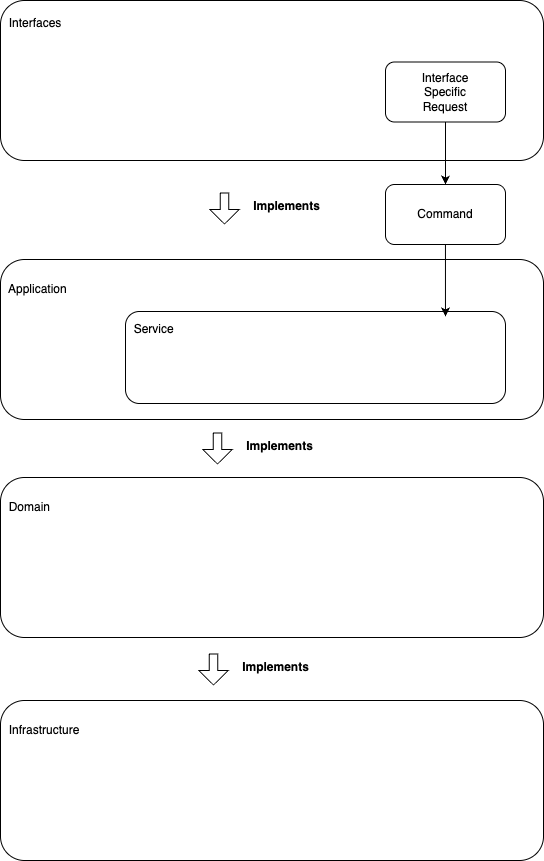

The diagram above was exported from draw.io. Its source (the exported page's mxGraphModel, read from the mxfile embedded in the PNG):
<mxGraphModel dx="4744" dy="1950" grid="1" gridSize="10" guides="1" tooltips="1" connect="1" arrows="1" fold="1" page="1" pageScale="1" pageWidth="850" pageHeight="1100" math="0" shadow="0">
  <root>
    <mxCell id="0" />
    <mxCell id="1" parent="0" />
    <mxCell id="2" value="&lt;div style=&quot;&quot;&gt;&lt;span style=&quot;background-color: initial;&quot;&gt;&amp;nbsp; Application&lt;/span&gt;&lt;br&gt;&lt;/div&gt;&lt;div style=&quot;&quot;&gt;&lt;span style=&quot;background-color: initial;&quot;&gt;&lt;br&gt;&lt;/span&gt;&lt;/div&gt;&lt;div style=&quot;&quot;&gt;&lt;span style=&quot;background-color: initial;&quot;&gt;&lt;br&gt;&lt;/span&gt;&lt;/div&gt;&lt;div style=&quot;&quot;&gt;&lt;span style=&quot;background-color: initial;&quot;&gt;&lt;br&gt;&lt;/span&gt;&lt;/div&gt;&lt;div style=&quot;&quot;&gt;&lt;span style=&quot;background-color: initial;&quot;&gt;&lt;br&gt;&lt;/span&gt;&lt;/div&gt;&lt;div style=&quot;&quot;&gt;&lt;span style=&quot;background-color: initial;&quot;&gt;&lt;br&gt;&lt;/span&gt;&lt;/div&gt;&lt;div style=&quot;&quot;&gt;&lt;span style=&quot;background-color: initial;&quot;&gt;&lt;br&gt;&lt;/span&gt;&lt;/div&gt;&lt;div style=&quot;&quot;&gt;&lt;span style=&quot;background-color: initial;&quot;&gt;&lt;br&gt;&lt;/span&gt;&lt;/div&gt;" style="rounded=1;whiteSpace=wrap;html=1;align=left;" vertex="1" parent="1">
      <mxGeometry x="-2706" y="28" width="543" height="160" as="geometry" />
    </mxCell>
    <mxCell id="3" value="&lt;div&gt;&lt;span style=&quot;background-color: initial;&quot;&gt;&amp;nbsp; Domain&lt;/span&gt;&lt;br&gt;&lt;/div&gt;&lt;div&gt;&lt;span style=&quot;background-color: initial;&quot;&gt;&lt;br&gt;&lt;/span&gt;&lt;/div&gt;&lt;div&gt;&lt;span style=&quot;background-color: initial;&quot;&gt;&lt;br&gt;&lt;/span&gt;&lt;/div&gt;&lt;div&gt;&lt;span style=&quot;background-color: initial;&quot;&gt;&lt;br&gt;&lt;/span&gt;&lt;/div&gt;&lt;div&gt;&lt;span style=&quot;background-color: initial;&quot;&gt;&lt;br&gt;&lt;/span&gt;&lt;/div&gt;&lt;div&gt;&lt;span style=&quot;background-color: initial;&quot;&gt;&lt;br&gt;&lt;/span&gt;&lt;/div&gt;&lt;div&gt;&lt;span style=&quot;background-color: initial;&quot;&gt;&lt;br&gt;&lt;/span&gt;&lt;/div&gt;&lt;div&gt;&lt;span style=&quot;background-color: initial;&quot;&gt;&lt;br&gt;&lt;/span&gt;&lt;/div&gt;" style="rounded=1;whiteSpace=wrap;html=1;align=left;" vertex="1" parent="1">
      <mxGeometry x="-2706" y="246" width="543" height="160" as="geometry" />
    </mxCell>
    <mxCell id="4" value="&lt;div style=&quot;forced-color-adjust: none; color: rgb(0, 0, 0); font-family: Helvetica; font-size: 12px; font-style: normal; font-variant-ligatures: normal; font-variant-caps: normal; font-weight: 400; letter-spacing: normal; orphans: 2; text-align: left; text-indent: 0px; text-transform: none; widows: 2; word-spacing: 0px; -webkit-text-stroke-width: 0px; white-space: normal; background-color: rgb(255, 255, 255); text-decoration-thickness: initial; text-decoration-style: initial; text-decoration-color: initial;&quot;&gt;&lt;span style=&quot;forced-color-adjust: none; background-color: initial;&quot;&gt;&amp;nbsp; Infrastructure&lt;/span&gt;&lt;br style=&quot;forced-color-adjust: none;&quot;&gt;&lt;/div&gt;&lt;div style=&quot;forced-color-adjust: none; color: rgb(0, 0, 0); font-family: Helvetica; font-size: 12px; font-style: normal; font-variant-ligatures: normal; font-variant-caps: normal; font-weight: 400; letter-spacing: normal; orphans: 2; text-align: left; text-indent: 0px; text-transform: none; widows: 2; word-spacing: 0px; -webkit-text-stroke-width: 0px; white-space: normal; background-color: rgb(255, 255, 255); text-decoration-thickness: initial; text-decoration-style: initial; text-decoration-color: initial;&quot;&gt;&lt;span style=&quot;forced-color-adjust: none; background-color: initial;&quot;&gt;&lt;br style=&quot;forced-color-adjust: none;&quot;&gt;&lt;/span&gt;&lt;/div&gt;&lt;div style=&quot;forced-color-adjust: none; color: rgb(0, 0, 0); font-family: Helvetica; font-size: 12px; font-style: normal; font-variant-ligatures: normal; font-variant-caps: normal; font-weight: 400; letter-spacing: normal; orphans: 2; text-align: left; text-indent: 0px; text-transform: none; widows: 2; word-spacing: 0px; -webkit-text-stroke-width: 0px; white-space: normal; background-color: rgb(255, 255, 255); text-decoration-thickness: initial; text-decoration-style: initial; text-decoration-color: initial;&quot;&gt;&lt;span style=&quot;forced-color-adjust: none; background-color: initial;&quot;&gt;&lt;br style=&quot;forced-color-adjust: none;&quot;&gt;&lt;/span&gt;&lt;/div&gt;&lt;div style=&quot;forced-color-adjust: none; color: rgb(0, 0, 0); font-family: Helvetica; font-size: 12px; font-style: normal; font-variant-ligatures: normal; font-variant-caps: normal; font-weight: 400; letter-spacing: normal; orphans: 2; text-align: left; text-indent: 0px; text-transform: none; widows: 2; word-spacing: 0px; -webkit-text-stroke-width: 0px; white-space: normal; background-color: rgb(255, 255, 255); text-decoration-thickness: initial; text-decoration-style: initial; text-decoration-color: initial;&quot;&gt;&lt;span style=&quot;forced-color-adjust: none; background-color: initial;&quot;&gt;&lt;br style=&quot;forced-color-adjust: none;&quot;&gt;&lt;/span&gt;&lt;/div&gt;&lt;div style=&quot;forced-color-adjust: none; color: rgb(0, 0, 0); font-family: Helvetica; font-size: 12px; font-style: normal; font-variant-ligatures: normal; font-variant-caps: normal; font-weight: 400; letter-spacing: normal; orphans: 2; text-align: left; text-indent: 0px; text-transform: none; widows: 2; word-spacing: 0px; -webkit-text-stroke-width: 0px; white-space: normal; background-color: rgb(255, 255, 255); text-decoration-thickness: initial; text-decoration-style: initial; text-decoration-color: initial;&quot;&gt;&lt;span style=&quot;forced-color-adjust: none; background-color: initial;&quot;&gt;&lt;br style=&quot;forced-color-adjust: none;&quot;&gt;&lt;/span&gt;&lt;/div&gt;&lt;div style=&quot;forced-color-adjust: none; color: rgb(0, 0, 0); font-family: Helvetica; font-size: 12px; font-style: normal; font-variant-ligatures: normal; font-variant-caps: normal; font-weight: 400; letter-spacing: normal; orphans: 2; text-align: left; text-indent: 0px; text-transform: none; widows: 2; word-spacing: 0px; -webkit-text-stroke-width: 0px; white-space: normal; background-color: rgb(255, 255, 255); text-decoration-thickness: initial; text-decoration-style: initial; text-decoration-color: initial;&quot;&gt;&lt;span style=&quot;forced-color-adjust: none; background-color: initial;&quot;&gt;&lt;br style=&quot;forced-color-adjust: none;&quot;&gt;&lt;/span&gt;&lt;/div&gt;&lt;div style=&quot;forced-color-adjust: none; color: rgb(0, 0, 0); font-family: Helvetica; font-size: 12px; font-style: normal; font-variant-ligatures: normal; font-variant-caps: normal; font-weight: 400; letter-spacing: normal; orphans: 2; text-align: left; text-indent: 0px; text-transform: none; widows: 2; word-spacing: 0px; -webkit-text-stroke-width: 0px; white-space: normal; background-color: rgb(255, 255, 255); text-decoration-thickness: initial; text-decoration-style: initial; text-decoration-color: initial;&quot;&gt;&lt;span style=&quot;forced-color-adjust: none; background-color: initial;&quot;&gt;&lt;br style=&quot;forced-color-adjust: none;&quot;&gt;&lt;/span&gt;&lt;/div&gt;&lt;div style=&quot;forced-color-adjust: none; color: rgb(0, 0, 0); font-family: Helvetica; font-size: 12px; font-style: normal; font-variant-ligatures: normal; font-variant-caps: normal; font-weight: 400; letter-spacing: normal; orphans: 2; text-align: left; text-indent: 0px; text-transform: none; widows: 2; word-spacing: 0px; -webkit-text-stroke-width: 0px; white-space: normal; background-color: rgb(255, 255, 255); text-decoration-thickness: initial; text-decoration-style: initial; text-decoration-color: initial;&quot;&gt;&lt;span style=&quot;forced-color-adjust: none; background-color: initial;&quot;&gt;&lt;br style=&quot;forced-color-adjust: none;&quot;&gt;&lt;/span&gt;&lt;/div&gt;" style="rounded=1;whiteSpace=wrap;html=1;align=left;" vertex="1" parent="1">
      <mxGeometry x="-2706" y="469" width="543" height="160" as="geometry" />
    </mxCell>
    <mxCell id="5" value="&lt;div&gt;&lt;span style=&quot;background-color: initial;&quot;&gt;&amp;nbsp; Interfaces&lt;/span&gt;&lt;br&gt;&lt;/div&gt;&lt;div&gt;&lt;span style=&quot;background-color: initial;&quot;&gt;&lt;br&gt;&lt;/span&gt;&lt;/div&gt;&lt;div&gt;&lt;span style=&quot;background-color: initial;&quot;&gt;&lt;br&gt;&lt;/span&gt;&lt;/div&gt;&lt;div&gt;&lt;span style=&quot;background-color: initial;&quot;&gt;&lt;br&gt;&lt;/span&gt;&lt;/div&gt;&lt;div&gt;&lt;span style=&quot;background-color: initial;&quot;&gt;&lt;br&gt;&lt;/span&gt;&lt;/div&gt;&lt;div&gt;&lt;span style=&quot;background-color: initial;&quot;&gt;&lt;br&gt;&lt;/span&gt;&lt;/div&gt;&lt;div&gt;&lt;span style=&quot;background-color: initial;&quot;&gt;&lt;br&gt;&lt;/span&gt;&lt;/div&gt;&lt;div&gt;&lt;span style=&quot;background-color: initial;&quot;&gt;&lt;br&gt;&lt;/span&gt;&lt;/div&gt;&lt;div&gt;&lt;span style=&quot;background-color: initial;&quot;&gt;&lt;br&gt;&lt;/span&gt;&lt;/div&gt;" style="rounded=1;whiteSpace=wrap;html=1;align=left;" vertex="1" parent="1">
      <mxGeometry x="-2706" y="-231" width="543" height="160" as="geometry" />
    </mxCell>
    <mxCell id="6" value="" style="shape=flexArrow;endArrow=classic;html=1;rounded=0;width=8.461538461538462;endSize=4.484615384615385;" edge="1" parent="1">
      <mxGeometry width="50" height="50" relative="1" as="geometry">
        <mxPoint x="-2482" y="-39" as="sourcePoint" />
        <mxPoint x="-2482" y="-7" as="targetPoint" />
      </mxGeometry>
    </mxCell>
    <mxCell id="7" value="Implements" style="text;html=1;align=center;verticalAlign=middle;resizable=0;points=[];autosize=1;strokeColor=none;fillColor=none;fontStyle=1" vertex="1" parent="1">
      <mxGeometry x="-2460" y="-38" width="80" height="26" as="geometry" />
    </mxCell>
    <mxCell id="8" value="" style="shape=flexArrow;endArrow=classic;html=1;rounded=0;width=8.461538461538462;endSize=4.484615384615385;" edge="1" parent="1">
      <mxGeometry width="50" height="50" relative="1" as="geometry">
        <mxPoint x="-2489" y="201" as="sourcePoint" />
        <mxPoint x="-2489" y="233" as="targetPoint" />
      </mxGeometry>
    </mxCell>
    <mxCell id="9" value="Implements" style="text;html=1;align=center;verticalAlign=middle;resizable=0;points=[];autosize=1;strokeColor=none;fillColor=none;fontStyle=1" vertex="1" parent="1">
      <mxGeometry x="-2467" y="202" width="80" height="26" as="geometry" />
    </mxCell>
    <mxCell id="10" value="" style="shape=flexArrow;endArrow=classic;html=1;rounded=0;width=8.461538461538462;endSize=4.484615384615385;" edge="1" parent="1">
      <mxGeometry width="50" height="50" relative="1" as="geometry">
        <mxPoint x="-2493" y="422" as="sourcePoint" />
        <mxPoint x="-2493" y="454" as="targetPoint" />
      </mxGeometry>
    </mxCell>
    <mxCell id="11" value="Implements" style="text;html=1;align=center;verticalAlign=middle;resizable=0;points=[];autosize=1;strokeColor=none;fillColor=none;fontStyle=1" vertex="1" parent="1">
      <mxGeometry x="-2471" y="423" width="80" height="26" as="geometry" />
    </mxCell>
    <mxCell id="12" style="edgeStyle=orthogonalEdgeStyle;rounded=0;orthogonalLoop=1;jettySize=auto;html=1;entryX=0.5;entryY=0;entryDx=0;entryDy=0;" edge="1" parent="1" source="13" target="14">
      <mxGeometry relative="1" as="geometry">
        <mxPoint x="-2261" y="-53.5" as="targetPoint" />
      </mxGeometry>
    </mxCell>
    <mxCell id="13" value="&lt;div&gt;Interface&lt;/div&gt;&lt;div&gt;Specific&lt;/div&gt;Request" style="rounded=1;whiteSpace=wrap;html=1;" vertex="1" parent="1">
      <mxGeometry x="-2321" y="-169.5" width="120" height="60" as="geometry" />
    </mxCell>
    <mxCell id="14" value="Command&lt;div&gt;&lt;/div&gt;" style="rounded=1;whiteSpace=wrap;html=1;" vertex="1" parent="1">
      <mxGeometry x="-2321" y="-47" width="120" height="60" as="geometry" />
    </mxCell>
    <mxCell id="15" value="&lt;div&gt;&lt;span style=&quot;background-color: initial;&quot;&gt;&amp;nbsp; Service&lt;/span&gt;&lt;br&gt;&lt;/div&gt;&lt;div&gt;&lt;span style=&quot;background-color: initial;&quot;&gt;&lt;br&gt;&lt;/span&gt;&lt;/div&gt;&lt;div&gt;&lt;span style=&quot;background-color: initial;&quot;&gt;&lt;br&gt;&lt;/span&gt;&lt;/div&gt;&lt;div&gt;&lt;span style=&quot;background-color: initial;&quot;&gt;&lt;br&gt;&lt;/span&gt;&lt;/div&gt;&lt;div&gt;&lt;br&gt;&lt;/div&gt;" style="rounded=1;whiteSpace=wrap;html=1;align=left;" vertex="1" parent="1">
      <mxGeometry x="-2581" y="80" width="380" height="92" as="geometry" />
    </mxCell>
    <mxCell id="16" style="edgeStyle=orthogonalEdgeStyle;rounded=0;orthogonalLoop=1;jettySize=auto;html=1;entryX=0.842;entryY=0.054;entryDx=0;entryDy=0;entryPerimeter=0;" edge="1" parent="1" source="14" target="15">
      <mxGeometry relative="1" as="geometry" />
    </mxCell>
  </root>
</mxGraphModel>